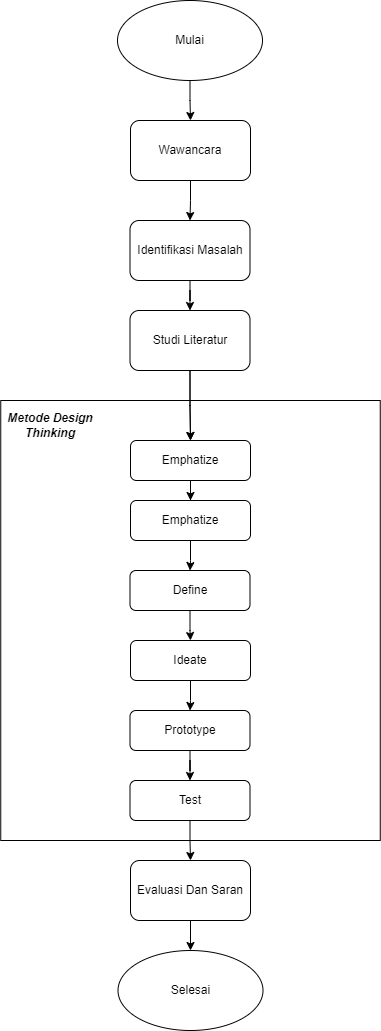

The diagram above was exported from draw.io. Its source (the exported page's mxGraphModel, read from the mxfile embedded in the PNG):
<mxGraphModel dx="1290" dy="541" grid="1" gridSize="10" guides="1" tooltips="1" connect="1" arrows="1" fold="1" page="1" pageScale="1" pageWidth="850" pageHeight="1100" math="0" shadow="0">
  <root>
    <mxCell id="0" />
    <mxCell id="1" parent="0" />
    <mxCell id="70JZqSyBJOzy82kwOtLM-88" value="" style="rounded=0;whiteSpace=wrap;html=1;" vertex="1" parent="1">
      <mxGeometry x="248.25" y="420" width="379.5" height="440" as="geometry" />
    </mxCell>
    <mxCell id="70JZqSyBJOzy82kwOtLM-76" style="edgeStyle=orthogonalEdgeStyle;rounded=0;orthogonalLoop=1;jettySize=auto;html=1;entryX=0.5;entryY=0;entryDx=0;entryDy=0;" edge="1" parent="1" source="70JZqSyBJOzy82kwOtLM-74" target="70JZqSyBJOzy82kwOtLM-75">
      <mxGeometry relative="1" as="geometry" />
    </mxCell>
    <mxCell id="70JZqSyBJOzy82kwOtLM-74" value="Mulai" style="ellipse;whiteSpace=wrap;html=1;" vertex="1" parent="1">
      <mxGeometry x="365" y="20" width="145" height="80" as="geometry" />
    </mxCell>
    <mxCell id="70JZqSyBJOzy82kwOtLM-78" style="edgeStyle=orthogonalEdgeStyle;rounded=0;orthogonalLoop=1;jettySize=auto;html=1;entryX=0.5;entryY=0;entryDx=0;entryDy=0;" edge="1" parent="1" source="70JZqSyBJOzy82kwOtLM-75" target="70JZqSyBJOzy82kwOtLM-77">
      <mxGeometry relative="1" as="geometry" />
    </mxCell>
    <mxCell id="70JZqSyBJOzy82kwOtLM-75" value="Wawancara" style="rounded=1;whiteSpace=wrap;html=1;" vertex="1" parent="1">
      <mxGeometry x="378" y="140" width="120" height="60" as="geometry" />
    </mxCell>
    <mxCell id="70JZqSyBJOzy82kwOtLM-80" style="edgeStyle=orthogonalEdgeStyle;rounded=0;orthogonalLoop=1;jettySize=auto;html=1;" edge="1" parent="1" source="70JZqSyBJOzy82kwOtLM-77" target="70JZqSyBJOzy82kwOtLM-79">
      <mxGeometry relative="1" as="geometry" />
    </mxCell>
    <mxCell id="70JZqSyBJOzy82kwOtLM-77" value="Identifikasi Masalah" style="rounded=1;whiteSpace=wrap;html=1;" vertex="1" parent="1">
      <mxGeometry x="377.5" y="240" width="120" height="60" as="geometry" />
    </mxCell>
    <mxCell id="70JZqSyBJOzy82kwOtLM-99" style="edgeStyle=orthogonalEdgeStyle;rounded=0;orthogonalLoop=1;jettySize=auto;html=1;" edge="1" parent="1" source="70JZqSyBJOzy82kwOtLM-79" target="70JZqSyBJOzy82kwOtLM-92">
      <mxGeometry relative="1" as="geometry" />
    </mxCell>
    <mxCell id="70JZqSyBJOzy82kwOtLM-106" style="edgeStyle=orthogonalEdgeStyle;rounded=0;orthogonalLoop=1;jettySize=auto;html=1;" edge="1" parent="1" source="70JZqSyBJOzy82kwOtLM-79" target="70JZqSyBJOzy82kwOtLM-92">
      <mxGeometry relative="1" as="geometry" />
    </mxCell>
    <mxCell id="70JZqSyBJOzy82kwOtLM-79" value="Studi Literatur" style="rounded=1;whiteSpace=wrap;html=1;" vertex="1" parent="1">
      <mxGeometry x="377.5" y="330" width="120" height="60" as="geometry" />
    </mxCell>
    <mxCell id="70JZqSyBJOzy82kwOtLM-91" value="&lt;b&gt;&lt;i&gt;Metode Design Thinking&lt;/i&gt;&lt;/b&gt;" style="text;html=1;strokeColor=none;fillColor=none;align=center;verticalAlign=middle;whiteSpace=wrap;rounded=0;" vertex="1" parent="1">
      <mxGeometry x="248.25" y="430" width="100" height="30" as="geometry" />
    </mxCell>
    <mxCell id="70JZqSyBJOzy82kwOtLM-100" style="edgeStyle=orthogonalEdgeStyle;rounded=0;orthogonalLoop=1;jettySize=auto;html=1;" edge="1" parent="1" source="70JZqSyBJOzy82kwOtLM-92" target="70JZqSyBJOzy82kwOtLM-93">
      <mxGeometry relative="1" as="geometry" />
    </mxCell>
    <mxCell id="70JZqSyBJOzy82kwOtLM-92" value="Emphatize" style="rounded=1;whiteSpace=wrap;html=1;" vertex="1" parent="1">
      <mxGeometry x="378" y="460" width="120" height="40" as="geometry" />
    </mxCell>
    <mxCell id="70JZqSyBJOzy82kwOtLM-101" style="edgeStyle=orthogonalEdgeStyle;rounded=0;orthogonalLoop=1;jettySize=auto;html=1;" edge="1" parent="1" source="70JZqSyBJOzy82kwOtLM-93" target="70JZqSyBJOzy82kwOtLM-94">
      <mxGeometry relative="1" as="geometry" />
    </mxCell>
    <mxCell id="70JZqSyBJOzy82kwOtLM-93" value="Emphatize" style="rounded=1;whiteSpace=wrap;html=1;" vertex="1" parent="1">
      <mxGeometry x="378" y="520" width="120" height="40" as="geometry" />
    </mxCell>
    <mxCell id="70JZqSyBJOzy82kwOtLM-102" style="edgeStyle=orthogonalEdgeStyle;rounded=0;orthogonalLoop=1;jettySize=auto;html=1;" edge="1" parent="1" source="70JZqSyBJOzy82kwOtLM-94" target="70JZqSyBJOzy82kwOtLM-96">
      <mxGeometry relative="1" as="geometry" />
    </mxCell>
    <mxCell id="70JZqSyBJOzy82kwOtLM-94" value="Define" style="rounded=1;whiteSpace=wrap;html=1;" vertex="1" parent="1">
      <mxGeometry x="377.5" y="590" width="120" height="40" as="geometry" />
    </mxCell>
    <mxCell id="70JZqSyBJOzy82kwOtLM-105" style="edgeStyle=orthogonalEdgeStyle;rounded=0;orthogonalLoop=1;jettySize=auto;html=1;" edge="1" parent="1" source="70JZqSyBJOzy82kwOtLM-96" target="70JZqSyBJOzy82kwOtLM-97">
      <mxGeometry relative="1" as="geometry" />
    </mxCell>
    <mxCell id="70JZqSyBJOzy82kwOtLM-96" value="Ideate" style="rounded=1;whiteSpace=wrap;html=1;" vertex="1" parent="1">
      <mxGeometry x="378" y="660" width="120" height="40" as="geometry" />
    </mxCell>
    <mxCell id="70JZqSyBJOzy82kwOtLM-104" style="edgeStyle=orthogonalEdgeStyle;rounded=0;orthogonalLoop=1;jettySize=auto;html=1;" edge="1" parent="1" source="70JZqSyBJOzy82kwOtLM-97" target="70JZqSyBJOzy82kwOtLM-98">
      <mxGeometry relative="1" as="geometry" />
    </mxCell>
    <mxCell id="70JZqSyBJOzy82kwOtLM-97" value="Prototype" style="rounded=1;whiteSpace=wrap;html=1;" vertex="1" parent="1">
      <mxGeometry x="377.5" y="730" width="120" height="40" as="geometry" />
    </mxCell>
    <mxCell id="70JZqSyBJOzy82kwOtLM-108" style="edgeStyle=orthogonalEdgeStyle;rounded=0;orthogonalLoop=1;jettySize=auto;html=1;" edge="1" parent="1" source="70JZqSyBJOzy82kwOtLM-98" target="70JZqSyBJOzy82kwOtLM-107">
      <mxGeometry relative="1" as="geometry" />
    </mxCell>
    <mxCell id="70JZqSyBJOzy82kwOtLM-98" value="Test" style="rounded=1;whiteSpace=wrap;html=1;" vertex="1" parent="1">
      <mxGeometry x="377.5" y="800" width="120" height="40" as="geometry" />
    </mxCell>
    <mxCell id="70JZqSyBJOzy82kwOtLM-110" style="edgeStyle=orthogonalEdgeStyle;rounded=0;orthogonalLoop=1;jettySize=auto;html=1;" edge="1" parent="1" source="70JZqSyBJOzy82kwOtLM-107" target="70JZqSyBJOzy82kwOtLM-109">
      <mxGeometry relative="1" as="geometry" />
    </mxCell>
    <mxCell id="70JZqSyBJOzy82kwOtLM-107" value="Evaluasi Dan Saran" style="rounded=1;whiteSpace=wrap;html=1;" vertex="1" parent="1">
      <mxGeometry x="378" y="880" width="120" height="60" as="geometry" />
    </mxCell>
    <mxCell id="70JZqSyBJOzy82kwOtLM-109" value="Selesai" style="ellipse;whiteSpace=wrap;html=1;" vertex="1" parent="1">
      <mxGeometry x="365.5" y="970" width="145" height="80" as="geometry" />
    </mxCell>
  </root>
</mxGraphModel>